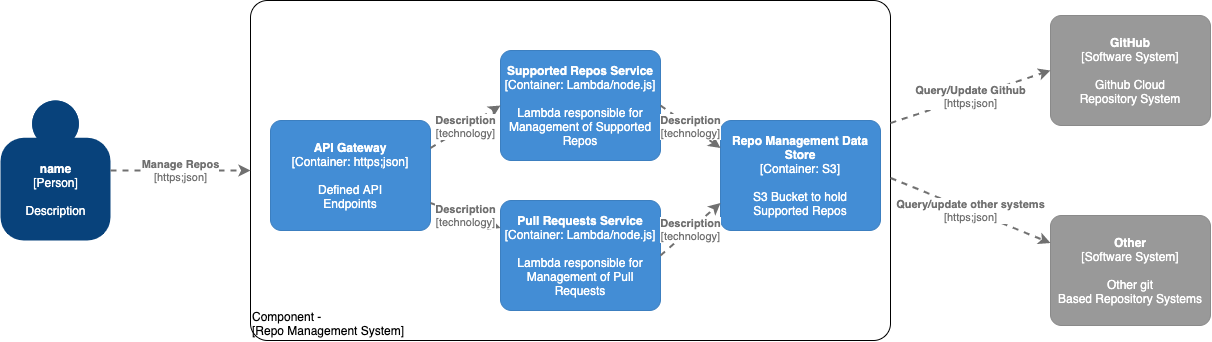

The diagram above was exported from draw.io. Its source (the exported page's mxGraphModel, read from the mxfile embedded in the PNG):
<mxGraphModel dx="2079" dy="1114" grid="1" gridSize="10" guides="1" tooltips="1" connect="1" arrows="1" fold="1" page="1" pageScale="1" pageWidth="850" pageHeight="1100" math="0" shadow="0">
  <root>
    <mxCell id="yEFhHgtf-fyo_u_16qgq-0" />
    <mxCell id="yEFhHgtf-fyo_u_16qgq-1" parent="yEFhHgtf-fyo_u_16qgq-0" />
    <object placeholders="1" c4Name="Component -" c4Type="ExecutionEnvironment" c4Application="Repo Management System" label="&lt;div style=&quot;text-align: left&quot;&gt;%c4Name%&lt;/div&gt;&lt;div style=&quot;text-align: left&quot;&gt;[%c4Application%]&lt;/div&gt;" id="yEFhHgtf-fyo_u_16qgq-2">
      <mxCell style="rounded=1;whiteSpace=wrap;html=1;labelBackgroundColor=none;fillColor=#ffffff;fontColor=#000000;align=left;arcSize=5;strokeColor=#000000;verticalAlign=bottom;metaEdit=1;metaData={&quot;c4Type&quot;:{&quot;editable&quot;:false}};points=[[0.25,0,0],[0.5,0,0],[0.75,0,0],[1,0.25,0],[1,0.5,0],[1,0.75,0],[0.75,1,0],[0.5,1,0],[0.25,1,0],[0,0.75,0],[0,0.5,0],[0,0.25,0]];" vertex="1" parent="yEFhHgtf-fyo_u_16qgq-1">
        <mxGeometry x="130" y="280" width="640" height="340" as="geometry" />
      </mxCell>
    </object>
    <object placeholders="1" c4Name="name" c4Type="Person" c4Description="Description" label="&lt;b&gt;%c4Name%&lt;/b&gt;&lt;div&gt;[%c4Type%]&lt;/div&gt;&lt;br&gt;&lt;div&gt;%c4Description%&lt;/div&gt;" id="yEFhHgtf-fyo_u_16qgq-3">
      <mxCell style="html=1;dashed=0;whitespace=wrap;fillColor=#08427b;strokeColor=none;fontColor=#ffffff;shape=mxgraph.c4.person;align=center;metaEdit=1;points=[[0.5,0,0],[1,0.5,0],[1,0.75,0],[0.75,1,0],[0.5,1,0],[0.25,1,0],[0,0.75,0],[0,0.5,0]];metaData={&quot;c4Type&quot;:{&quot;editable&quot;:false}};" vertex="1" parent="yEFhHgtf-fyo_u_16qgq-1">
        <mxGeometry x="-120" y="380" width="110.00000000000001" height="140" as="geometry" />
      </mxCell>
    </object>
    <object placeholders="1" c4Name="API Gateway" c4Type="Container" c4Technology="https;json" c4Description="Defined API&#10;Endpoints" label="&lt;b&gt;%c4Name%&lt;/b&gt;&lt;div&gt;[%c4Type%: %c4Technology%]&lt;/div&gt;&lt;br&gt;&lt;div&gt;%c4Description%&lt;/div&gt;" id="yEFhHgtf-fyo_u_16qgq-4">
      <mxCell style="rounded=1;whiteSpace=wrap;html=1;labelBackgroundColor=none;fillColor=#438DD5;fontColor=#ffffff;align=center;arcSize=10;strokeColor=#3C7FC0;metaEdit=1;metaData={&quot;c4Type&quot;:{&quot;editable&quot;:false}};points=[[0.25,0,0],[0.5,0,0],[0.75,0,0],[1,0.25,0],[1,0.5,0],[1,0.75,0],[0.75,1,0],[0.5,1,0],[0.25,1,0],[0,0.75,0],[0,0.5,0],[0,0.25,0]];" vertex="1" parent="yEFhHgtf-fyo_u_16qgq-1">
        <mxGeometry x="150" y="400" width="160" height="110.00000000000001" as="geometry" />
      </mxCell>
    </object>
    <object placeholders="1" c4Name="Supported Repos Service" c4Type="Container" c4Technology="Lambda/node.js" c4Description="Lambda responsible for&#10;Management of Supported Repos" label="&lt;b&gt;%c4Name%&lt;/b&gt;&lt;div&gt;[%c4Type%: %c4Technology%]&lt;/div&gt;&lt;br&gt;&lt;div&gt;%c4Description%&lt;/div&gt;" id="yEFhHgtf-fyo_u_16qgq-5">
      <mxCell style="rounded=1;whiteSpace=wrap;html=1;labelBackgroundColor=none;fillColor=#438DD5;fontColor=#ffffff;align=center;arcSize=10;strokeColor=#3C7FC0;metaEdit=1;metaData={&quot;c4Type&quot;:{&quot;editable&quot;:false}};points=[[0.25,0,0],[0.5,0,0],[0.75,0,0],[1,0.25,0],[1,0.5,0],[1,0.75,0],[0.75,1,0],[0.5,1,0],[0.25,1,0],[0,0.75,0],[0,0.5,0],[0,0.25,0]];" vertex="1" parent="yEFhHgtf-fyo_u_16qgq-1">
        <mxGeometry x="380" y="330" width="160" height="110.00000000000001" as="geometry" />
      </mxCell>
    </object>
    <object placeholders="1" c4Name="Pull Requests Service" c4Type="Container" c4Technology="Lambda/node.js" c4Description="Lambda responsible for&#10;Management of Pull Requests" label="&lt;b&gt;%c4Name%&lt;/b&gt;&lt;div&gt;[%c4Type%: %c4Technology%]&lt;/div&gt;&lt;br&gt;&lt;div&gt;%c4Description%&lt;/div&gt;" id="yEFhHgtf-fyo_u_16qgq-6">
      <mxCell style="rounded=1;whiteSpace=wrap;html=1;labelBackgroundColor=none;fillColor=#438DD5;fontColor=#ffffff;align=center;arcSize=10;strokeColor=#3C7FC0;metaEdit=1;metaData={&quot;c4Type&quot;:{&quot;editable&quot;:false}};points=[[0.25,0,0],[0.5,0,0],[0.75,0,0],[1,0.25,0],[1,0.5,0],[1,0.75,0],[0.75,1,0],[0.5,1,0],[0.25,1,0],[0,0.75,0],[0,0.5,0],[0,0.25,0]];" vertex="1" parent="yEFhHgtf-fyo_u_16qgq-1">
        <mxGeometry x="380" y="480" width="160" height="110.00000000000001" as="geometry" />
      </mxCell>
    </object>
    <object placeholders="1" c4Name="Repo Management Data Store" c4Type="Container" c4Technology="S3" c4Description="S3 Bucket to hold&#10;Supported Repos" label="&lt;b&gt;%c4Name%&lt;/b&gt;&lt;div&gt;[%c4Type%: %c4Technology%]&lt;/div&gt;&lt;br&gt;&lt;div&gt;%c4Description%&lt;/div&gt;" id="yEFhHgtf-fyo_u_16qgq-7">
      <mxCell style="rounded=1;whiteSpace=wrap;html=1;labelBackgroundColor=none;fillColor=#438DD5;fontColor=#ffffff;align=center;arcSize=10;strokeColor=#3C7FC0;metaEdit=1;metaData={&quot;c4Type&quot;:{&quot;editable&quot;:false}};points=[[0.25,0,0],[0.5,0,0],[0.75,0,0],[1,0.25,0],[1,0.5,0],[1,0.75,0],[0.75,1,0],[0.5,1,0],[0.25,1,0],[0,0.75,0],[0,0.5,0],[0,0.25,0]];" vertex="1" parent="yEFhHgtf-fyo_u_16qgq-1">
        <mxGeometry x="600" y="400" width="160" height="110.00000000000001" as="geometry" />
      </mxCell>
    </object>
    <object placeholders="1" c4Type="Relationship" c4Technology="https;json" c4Description="Manage Repos" label="&lt;div style=&quot;text-align: left&quot;&gt;&lt;div style=&quot;text-align: center&quot;&gt;&lt;b&gt;%c4Description%&lt;/b&gt;&lt;/div&gt;&lt;div style=&quot;text-align: center&quot;&gt;[%c4Technology%]&lt;/div&gt;&lt;/div&gt;" id="yEFhHgtf-fyo_u_16qgq-8">
      <mxCell style="edgeStyle=none;rounded=0;html=1;entryX=0;entryY=0.5;jettySize=auto;orthogonalLoop=1;strokeColor=#707070;strokeWidth=2;fontColor=#707070;jumpStyle=none;dashed=1;metaEdit=1;metaData={&quot;c4Type&quot;:{&quot;editable&quot;:false}};exitX=1;exitY=0.5;exitDx=0;exitDy=0;exitPerimeter=0;entryDx=0;entryDy=0;entryPerimeter=0;" edge="1" parent="yEFhHgtf-fyo_u_16qgq-1" source="yEFhHgtf-fyo_u_16qgq-3" target="yEFhHgtf-fyo_u_16qgq-2">
        <mxGeometry width="160" relative="1" as="geometry">
          <mxPoint x="-60" y="700" as="sourcePoint" />
          <mxPoint x="100" y="700" as="targetPoint" />
        </mxGeometry>
      </mxCell>
    </object>
    <object placeholders="1" c4Type="Relationship" c4Technology="technology" c4Description="Description" label="&lt;div style=&quot;text-align: left&quot;&gt;&lt;div style=&quot;text-align: center&quot;&gt;&lt;b&gt;%c4Description%&lt;/b&gt;&lt;/div&gt;&lt;div style=&quot;text-align: center&quot;&gt;[%c4Technology%]&lt;/div&gt;&lt;/div&gt;" id="8C-zJN8iJaUQ7k3GYzAc-0">
      <mxCell style="edgeStyle=none;rounded=0;html=1;jettySize=auto;orthogonalLoop=1;strokeColor=#707070;strokeWidth=2;fontColor=#707070;jumpStyle=none;dashed=1;metaEdit=1;metaData={&quot;c4Type&quot;:{&quot;editable&quot;:false}};exitX=1;exitY=0.25;exitDx=0;exitDy=0;exitPerimeter=0;entryX=0;entryY=0.5;entryDx=0;entryDy=0;entryPerimeter=0;" edge="1" parent="yEFhHgtf-fyo_u_16qgq-1" source="yEFhHgtf-fyo_u_16qgq-4" target="yEFhHgtf-fyo_u_16qgq-5">
        <mxGeometry width="160" relative="1" as="geometry">
          <mxPoint x="380" y="440" as="sourcePoint" />
          <mxPoint x="540" y="440" as="targetPoint" />
        </mxGeometry>
      </mxCell>
    </object>
    <object placeholders="1" c4Type="Relationship" c4Technology="technology" c4Description="Description" label="&lt;div style=&quot;text-align: left&quot;&gt;&lt;div style=&quot;text-align: center&quot;&gt;&lt;b&gt;%c4Description%&lt;/b&gt;&lt;/div&gt;&lt;div style=&quot;text-align: center&quot;&gt;[%c4Technology%]&lt;/div&gt;&lt;/div&gt;" id="8C-zJN8iJaUQ7k3GYzAc-1">
      <mxCell style="edgeStyle=none;rounded=0;html=1;entryX=0;entryY=0.25;jettySize=auto;orthogonalLoop=1;strokeColor=#707070;strokeWidth=2;fontColor=#707070;jumpStyle=none;dashed=1;metaEdit=1;metaData={&quot;c4Type&quot;:{&quot;editable&quot;:false}};exitX=1;exitY=0.75;exitDx=0;exitDy=0;exitPerimeter=0;entryDx=0;entryDy=0;entryPerimeter=0;" edge="1" parent="yEFhHgtf-fyo_u_16qgq-1" source="yEFhHgtf-fyo_u_16qgq-4" target="yEFhHgtf-fyo_u_16qgq-6">
        <mxGeometry width="160" relative="1" as="geometry">
          <mxPoint x="240" y="760" as="sourcePoint" />
          <mxPoint x="400" y="760" as="targetPoint" />
        </mxGeometry>
      </mxCell>
    </object>
    <object placeholders="1" c4Type="Relationship" c4Technology="technology" c4Description="Description" label="&lt;div style=&quot;text-align: left&quot;&gt;&lt;div style=&quot;text-align: center&quot;&gt;&lt;b&gt;%c4Description%&lt;/b&gt;&lt;/div&gt;&lt;div style=&quot;text-align: center&quot;&gt;[%c4Technology%]&lt;/div&gt;&lt;/div&gt;" id="8C-zJN8iJaUQ7k3GYzAc-2">
      <mxCell style="edgeStyle=none;rounded=0;html=1;entryX=0;entryY=0.75;jettySize=auto;orthogonalLoop=1;strokeColor=#707070;strokeWidth=2;fontColor=#707070;jumpStyle=none;dashed=1;metaEdit=1;metaData={&quot;c4Type&quot;:{&quot;editable&quot;:false}};exitX=1;exitY=0.5;exitDx=0;exitDy=0;exitPerimeter=0;entryDx=0;entryDy=0;entryPerimeter=0;" edge="1" parent="yEFhHgtf-fyo_u_16qgq-1" source="yEFhHgtf-fyo_u_16qgq-6" target="yEFhHgtf-fyo_u_16qgq-7">
        <mxGeometry width="160" relative="1" as="geometry">
          <mxPoint x="260" y="840" as="sourcePoint" />
          <mxPoint x="420" y="840" as="targetPoint" />
        </mxGeometry>
      </mxCell>
    </object>
    <object placeholders="1" c4Type="Relationship" c4Technology="technology" c4Description="Description" label="&lt;div style=&quot;text-align: left&quot;&gt;&lt;div style=&quot;text-align: center&quot;&gt;&lt;b&gt;%c4Description%&lt;/b&gt;&lt;/div&gt;&lt;div style=&quot;text-align: center&quot;&gt;[%c4Technology%]&lt;/div&gt;&lt;/div&gt;" id="8C-zJN8iJaUQ7k3GYzAc-3">
      <mxCell style="edgeStyle=none;rounded=0;html=1;entryX=0;entryY=0.25;jettySize=auto;orthogonalLoop=1;strokeColor=#707070;strokeWidth=2;fontColor=#707070;jumpStyle=none;dashed=1;metaEdit=1;metaData={&quot;c4Type&quot;:{&quot;editable&quot;:false}};exitX=1;exitY=0.5;exitDx=0;exitDy=0;exitPerimeter=0;entryDx=0;entryDy=0;entryPerimeter=0;" edge="1" parent="yEFhHgtf-fyo_u_16qgq-1" source="yEFhHgtf-fyo_u_16qgq-5" target="yEFhHgtf-fyo_u_16qgq-7">
        <mxGeometry width="160" relative="1" as="geometry">
          <mxPoint x="550" y="545" as="sourcePoint" />
          <mxPoint x="610" y="492.5" as="targetPoint" />
        </mxGeometry>
      </mxCell>
    </object>
    <object placeholders="1" c4Name="GitHub" c4Type="Software System" c4Description="Github Cloud&#10;Repository System" label="&lt;b&gt;%c4Name%&lt;/b&gt;&lt;div&gt;[%c4Type%]&lt;/div&gt;&lt;br&gt;&lt;div&gt;%c4Description%&lt;/div&gt;" id="RR0VL5uNILNVNwIXjJzo-0">
      <mxCell style="rounded=1;whiteSpace=wrap;html=1;labelBackgroundColor=none;fillColor=#999999;fontColor=#ffffff;align=center;arcSize=10;strokeColor=#8A8A8A;metaEdit=1;metaData={&quot;c4Type&quot;:{&quot;editable&quot;:false}};points=[[0.25,0,0],[0.5,0,0],[0.75,0,0],[1,0.25,0],[1,0.5,0],[1,0.75,0],[0.75,1,0],[0.5,1,0],[0.25,1,0],[0,0.75,0],[0,0.5,0],[0,0.25,0]];" vertex="1" parent="yEFhHgtf-fyo_u_16qgq-1">
        <mxGeometry x="930" y="295" width="160" height="110.00000000000001" as="geometry" />
      </mxCell>
    </object>
    <object placeholders="1" c4Name="Other " c4Type="Software System" c4Description="Other git&#10;Based Repository Systems" label="&lt;b&gt;%c4Name%&lt;/b&gt;&lt;div&gt;[%c4Type%]&lt;/div&gt;&lt;br&gt;&lt;div&gt;%c4Description%&lt;/div&gt;" id="RR0VL5uNILNVNwIXjJzo-1">
      <mxCell style="rounded=1;whiteSpace=wrap;html=1;labelBackgroundColor=none;fillColor=#999999;fontColor=#ffffff;align=center;arcSize=10;strokeColor=#8A8A8A;metaEdit=1;metaData={&quot;c4Type&quot;:{&quot;editable&quot;:false}};points=[[0.25,0,0],[0.5,0,0],[0.75,0,0],[1,0.25,0],[1,0.5,0],[1,0.75,0],[0.75,1,0],[0.5,1,0],[0.25,1,0],[0,0.75,0],[0,0.5,0],[0,0.25,0]];" vertex="1" parent="yEFhHgtf-fyo_u_16qgq-1">
        <mxGeometry x="930" y="495" width="160" height="110.00000000000001" as="geometry" />
      </mxCell>
    </object>
    <object placeholders="1" c4Type="Relationship" c4Technology="https;json" c4Description="Query/Update Github" label="&lt;div style=&quot;text-align: left&quot;&gt;&lt;div style=&quot;text-align: center&quot;&gt;&lt;b&gt;%c4Description%&lt;/b&gt;&lt;/div&gt;&lt;div style=&quot;text-align: center&quot;&gt;[%c4Technology%]&lt;/div&gt;&lt;/div&gt;" id="RR0VL5uNILNVNwIXjJzo-2">
      <mxCell style="edgeStyle=none;rounded=0;html=1;entryX=0;entryY=0.5;jettySize=auto;orthogonalLoop=1;strokeColor=#707070;strokeWidth=2;fontColor=#707070;jumpStyle=none;dashed=1;metaEdit=1;metaData={&quot;c4Type&quot;:{&quot;editable&quot;:false}};exitX=1;exitY=0.25;exitDx=0;exitDy=0;exitPerimeter=0;entryDx=0;entryDy=0;entryPerimeter=0;" edge="1" parent="yEFhHgtf-fyo_u_16qgq-1" target="RR0VL5uNILNVNwIXjJzo-0">
        <mxGeometry width="160" relative="1" as="geometry">
          <mxPoint x="770" y="402.5" as="sourcePoint" />
          <mxPoint x="700" y="765" as="targetPoint" />
        </mxGeometry>
      </mxCell>
    </object>
    <object placeholders="1" c4Type="Relationship" c4Technology="https;json" c4Description="Query/update other systems" label="&lt;div style=&quot;text-align: left&quot;&gt;&lt;div style=&quot;text-align: center&quot;&gt;&lt;b&gt;%c4Description%&lt;/b&gt;&lt;/div&gt;&lt;div style=&quot;text-align: center&quot;&gt;[%c4Technology%]&lt;/div&gt;&lt;/div&gt;" id="RR0VL5uNILNVNwIXjJzo-3">
      <mxCell style="edgeStyle=none;rounded=0;html=1;entryX=0;entryY=0.25;jettySize=auto;orthogonalLoop=1;strokeColor=#707070;strokeWidth=2;fontColor=#707070;jumpStyle=none;dashed=1;metaEdit=1;metaData={&quot;c4Type&quot;:{&quot;editable&quot;:false}};exitX=1;exitY=0.75;exitDx=0;exitDy=0;exitPerimeter=0;entryDx=0;entryDy=0;entryPerimeter=0;" edge="1" parent="yEFhHgtf-fyo_u_16qgq-1" target="RR0VL5uNILNVNwIXjJzo-1">
        <mxGeometry width="160" relative="1" as="geometry">
          <mxPoint x="770" y="457.5" as="sourcePoint" />
          <mxPoint x="630" y="765" as="targetPoint" />
        </mxGeometry>
      </mxCell>
    </object>
  </root>
</mxGraphModel>